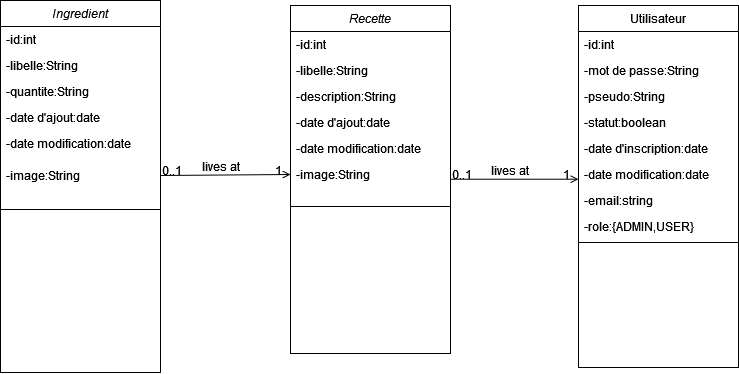

The diagram above was exported from draw.io. Its source (the exported page's mxGraphModel, read from the mxfile embedded in the PNG):
<mxGraphModel dx="1841" dy="551" grid="1" gridSize="10" guides="1" tooltips="1" connect="1" arrows="1" fold="1" page="1" pageScale="1" pageWidth="827" pageHeight="1169" math="0" shadow="0">
  <root>
    <mxCell id="WIyWlLk6GJQsqaUBKTNV-0" />
    <mxCell id="WIyWlLk6GJQsqaUBKTNV-1" parent="WIyWlLk6GJQsqaUBKTNV-0" />
    <mxCell id="zkfFHV4jXpPFQw0GAbJ--0" value="Recette" style="swimlane;fontStyle=2;align=center;verticalAlign=top;childLayout=stackLayout;horizontal=1;startSize=26;horizontalStack=0;resizeParent=1;resizeLast=0;collapsible=1;marginBottom=0;rounded=0;shadow=0;strokeWidth=1;" parent="WIyWlLk6GJQsqaUBKTNV-1" vertex="1">
      <mxGeometry x="220" y="120" width="160" height="348" as="geometry">
        <mxRectangle x="230" y="140" width="160" height="26" as="alternateBounds" />
      </mxGeometry>
    </mxCell>
    <mxCell id="zkfFHV4jXpPFQw0GAbJ--1" value="-id:int" style="text;align=left;verticalAlign=top;spacingLeft=4;spacingRight=4;overflow=hidden;rotatable=0;points=[[0,0.5],[1,0.5]];portConstraint=eastwest;" parent="zkfFHV4jXpPFQw0GAbJ--0" vertex="1">
      <mxGeometry y="26" width="160" height="26" as="geometry" />
    </mxCell>
    <mxCell id="zkfFHV4jXpPFQw0GAbJ--2" value="-libelle:String" style="text;align=left;verticalAlign=top;spacingLeft=4;spacingRight=4;overflow=hidden;rotatable=0;points=[[0,0.5],[1,0.5]];portConstraint=eastwest;rounded=0;shadow=0;html=0;" parent="zkfFHV4jXpPFQw0GAbJ--0" vertex="1">
      <mxGeometry y="52" width="160" height="26" as="geometry" />
    </mxCell>
    <mxCell id="zkfFHV4jXpPFQw0GAbJ--3" value="-description:String" style="text;align=left;verticalAlign=top;spacingLeft=4;spacingRight=4;overflow=hidden;rotatable=0;points=[[0,0.5],[1,0.5]];portConstraint=eastwest;rounded=0;shadow=0;html=0;" parent="zkfFHV4jXpPFQw0GAbJ--0" vertex="1">
      <mxGeometry y="78" width="160" height="26" as="geometry" />
    </mxCell>
    <mxCell id="CrVthWvBHlqXzkGM2ZqE-13" value="-date d'ajout:date" style="text;align=left;verticalAlign=top;spacingLeft=4;spacingRight=4;overflow=hidden;rotatable=0;points=[[0,0.5],[1,0.5]];portConstraint=eastwest;rounded=0;shadow=0;html=0;" vertex="1" parent="zkfFHV4jXpPFQw0GAbJ--0">
      <mxGeometry y="104" width="160" height="26" as="geometry" />
    </mxCell>
    <mxCell id="CrVthWvBHlqXzkGM2ZqE-14" value="-date modification:date" style="text;align=left;verticalAlign=top;spacingLeft=4;spacingRight=4;overflow=hidden;rotatable=0;points=[[0,0.5],[1,0.5]];portConstraint=eastwest;rounded=0;shadow=0;html=0;" vertex="1" parent="zkfFHV4jXpPFQw0GAbJ--0">
      <mxGeometry y="130" width="160" height="26" as="geometry" />
    </mxCell>
    <mxCell id="CrVthWvBHlqXzkGM2ZqE-15" value="-image:String" style="text;align=left;verticalAlign=top;spacingLeft=4;spacingRight=4;overflow=hidden;rotatable=0;points=[[0,0.5],[1,0.5]];portConstraint=eastwest;rounded=0;shadow=0;html=0;" vertex="1" parent="zkfFHV4jXpPFQw0GAbJ--0">
      <mxGeometry y="156" width="160" height="26" as="geometry" />
    </mxCell>
    <mxCell id="zkfFHV4jXpPFQw0GAbJ--4" value="" style="line;html=1;strokeWidth=1;align=left;verticalAlign=middle;spacingTop=-1;spacingLeft=3;spacingRight=3;rotatable=0;labelPosition=right;points=[];portConstraint=eastwest;" parent="zkfFHV4jXpPFQw0GAbJ--0" vertex="1">
      <mxGeometry y="182" width="160" height="38" as="geometry" />
    </mxCell>
    <mxCell id="zkfFHV4jXpPFQw0GAbJ--17" value="Utilisateur" style="swimlane;fontStyle=0;align=center;verticalAlign=top;childLayout=stackLayout;horizontal=1;startSize=26;horizontalStack=0;resizeParent=1;resizeLast=0;collapsible=1;marginBottom=0;rounded=0;shadow=0;strokeWidth=1;" parent="WIyWlLk6GJQsqaUBKTNV-1" vertex="1">
      <mxGeometry x="508" y="120" width="160" height="362" as="geometry">
        <mxRectangle x="550" y="140" width="160" height="26" as="alternateBounds" />
      </mxGeometry>
    </mxCell>
    <mxCell id="zkfFHV4jXpPFQw0GAbJ--18" value="-id:int" style="text;align=left;verticalAlign=top;spacingLeft=4;spacingRight=4;overflow=hidden;rotatable=0;points=[[0,0.5],[1,0.5]];portConstraint=eastwest;" parent="zkfFHV4jXpPFQw0GAbJ--17" vertex="1">
      <mxGeometry y="26" width="160" height="26" as="geometry" />
    </mxCell>
    <mxCell id="zkfFHV4jXpPFQw0GAbJ--19" value="-mot de passe:String" style="text;align=left;verticalAlign=top;spacingLeft=4;spacingRight=4;overflow=hidden;rotatable=0;points=[[0,0.5],[1,0.5]];portConstraint=eastwest;rounded=0;shadow=0;html=0;" parent="zkfFHV4jXpPFQw0GAbJ--17" vertex="1">
      <mxGeometry y="52" width="160" height="26" as="geometry" />
    </mxCell>
    <mxCell id="CrVthWvBHlqXzkGM2ZqE-11" value="-pseudo:String        " style="text;align=left;verticalAlign=top;spacingLeft=4;spacingRight=4;overflow=hidden;rotatable=0;points=[[0,0.5],[1,0.5]];portConstraint=eastwest;" vertex="1" parent="zkfFHV4jXpPFQw0GAbJ--17">
      <mxGeometry y="78" width="160" height="26" as="geometry" />
    </mxCell>
    <mxCell id="zkfFHV4jXpPFQw0GAbJ--20" value="-statut:boolean" style="text;align=left;verticalAlign=top;spacingLeft=4;spacingRight=4;overflow=hidden;rotatable=0;points=[[0,0.5],[1,0.5]];portConstraint=eastwest;rounded=0;shadow=0;html=0;" parent="zkfFHV4jXpPFQw0GAbJ--17" vertex="1">
      <mxGeometry y="104" width="160" height="26" as="geometry" />
    </mxCell>
    <mxCell id="zkfFHV4jXpPFQw0GAbJ--21" value="-date d'inscription:date" style="text;align=left;verticalAlign=top;spacingLeft=4;spacingRight=4;overflow=hidden;rotatable=0;points=[[0,0.5],[1,0.5]];portConstraint=eastwest;rounded=0;shadow=0;html=0;" parent="zkfFHV4jXpPFQw0GAbJ--17" vertex="1">
      <mxGeometry y="130" width="160" height="26" as="geometry" />
    </mxCell>
    <mxCell id="zkfFHV4jXpPFQw0GAbJ--22" value="-date modification:date" style="text;align=left;verticalAlign=top;spacingLeft=4;spacingRight=4;overflow=hidden;rotatable=0;points=[[0,0.5],[1,0.5]];portConstraint=eastwest;rounded=0;shadow=0;html=0;" parent="zkfFHV4jXpPFQw0GAbJ--17" vertex="1">
      <mxGeometry y="156" width="160" height="26" as="geometry" />
    </mxCell>
    <mxCell id="CrVthWvBHlqXzkGM2ZqE-9" value="-email:string" style="text;align=left;verticalAlign=top;spacingLeft=4;spacingRight=4;overflow=hidden;rotatable=0;points=[[0,0.5],[1,0.5]];portConstraint=eastwest;rounded=0;shadow=0;html=0;" vertex="1" parent="zkfFHV4jXpPFQw0GAbJ--17">
      <mxGeometry y="182" width="160" height="26" as="geometry" />
    </mxCell>
    <mxCell id="CrVthWvBHlqXzkGM2ZqE-12" value="-role:{ADMIN,USER}" style="text;align=left;verticalAlign=top;spacingLeft=4;spacingRight=4;overflow=hidden;rotatable=0;points=[[0,0.5],[1,0.5]];portConstraint=eastwest;rounded=0;shadow=0;html=0;" vertex="1" parent="zkfFHV4jXpPFQw0GAbJ--17">
      <mxGeometry y="208" width="160" height="26" as="geometry" />
    </mxCell>
    <mxCell id="zkfFHV4jXpPFQw0GAbJ--23" value="" style="line;html=1;strokeWidth=1;align=left;verticalAlign=middle;spacingTop=-1;spacingLeft=3;spacingRight=3;rotatable=0;labelPosition=right;points=[];portConstraint=eastwest;" parent="zkfFHV4jXpPFQw0GAbJ--17" vertex="1">
      <mxGeometry y="234" width="160" height="6" as="geometry" />
    </mxCell>
    <mxCell id="zkfFHV4jXpPFQw0GAbJ--26" value="" style="endArrow=open;shadow=0;strokeWidth=1;rounded=0;endFill=1;edgeStyle=elbowEdgeStyle;elbow=vertical;" parent="WIyWlLk6GJQsqaUBKTNV-1" source="zkfFHV4jXpPFQw0GAbJ--0" target="zkfFHV4jXpPFQw0GAbJ--17" edge="1">
      <mxGeometry x="0.5" y="41" relative="1" as="geometry">
        <mxPoint x="380" y="192" as="sourcePoint" />
        <mxPoint x="540" y="192" as="targetPoint" />
        <mxPoint x="-40" y="32" as="offset" />
      </mxGeometry>
    </mxCell>
    <mxCell id="zkfFHV4jXpPFQw0GAbJ--27" value="0..1" style="resizable=0;align=left;verticalAlign=bottom;labelBackgroundColor=none;fontSize=12;" parent="zkfFHV4jXpPFQw0GAbJ--26" connectable="0" vertex="1">
      <mxGeometry x="-1" relative="1" as="geometry">
        <mxPoint y="4" as="offset" />
      </mxGeometry>
    </mxCell>
    <mxCell id="zkfFHV4jXpPFQw0GAbJ--28" value="1" style="resizable=0;align=right;verticalAlign=bottom;labelBackgroundColor=none;fontSize=12;" parent="zkfFHV4jXpPFQw0GAbJ--26" connectable="0" vertex="1">
      <mxGeometry x="1" relative="1" as="geometry">
        <mxPoint x="-7" y="4" as="offset" />
      </mxGeometry>
    </mxCell>
    <mxCell id="zkfFHV4jXpPFQw0GAbJ--29" value="lives at" style="text;html=1;resizable=0;points=[];;align=center;verticalAlign=middle;labelBackgroundColor=none;rounded=0;shadow=0;strokeWidth=1;fontSize=12;" parent="zkfFHV4jXpPFQw0GAbJ--26" vertex="1" connectable="0">
      <mxGeometry x="0.5" y="49" relative="1" as="geometry">
        <mxPoint x="-38" y="40" as="offset" />
      </mxGeometry>
    </mxCell>
    <mxCell id="CrVthWvBHlqXzkGM2ZqE-0" value="Ingredient" style="swimlane;fontStyle=2;align=center;verticalAlign=top;childLayout=stackLayout;horizontal=1;startSize=26;horizontalStack=0;resizeParent=1;resizeLast=0;collapsible=1;marginBottom=0;rounded=0;shadow=0;strokeWidth=1;" vertex="1" parent="WIyWlLk6GJQsqaUBKTNV-1">
      <mxGeometry x="-70" y="115" width="160" height="372" as="geometry">
        <mxRectangle x="230" y="140" width="160" height="26" as="alternateBounds" />
      </mxGeometry>
    </mxCell>
    <mxCell id="CrVthWvBHlqXzkGM2ZqE-1" value="-id:int" style="text;align=left;verticalAlign=top;spacingLeft=4;spacingRight=4;overflow=hidden;rotatable=0;points=[[0,0.5],[1,0.5]];portConstraint=eastwest;" vertex="1" parent="CrVthWvBHlqXzkGM2ZqE-0">
      <mxGeometry y="26" width="160" height="26" as="geometry" />
    </mxCell>
    <mxCell id="CrVthWvBHlqXzkGM2ZqE-18" value="-libelle:String" style="text;align=left;verticalAlign=top;spacingLeft=4;spacingRight=4;overflow=hidden;rotatable=0;points=[[0,0.5],[1,0.5]];portConstraint=eastwest;rounded=0;shadow=0;html=0;" vertex="1" parent="CrVthWvBHlqXzkGM2ZqE-0">
      <mxGeometry y="52" width="160" height="26" as="geometry" />
    </mxCell>
    <mxCell id="CrVthWvBHlqXzkGM2ZqE-16" value="-quantite:String" style="text;align=left;verticalAlign=top;spacingLeft=4;spacingRight=4;overflow=hidden;rotatable=0;points=[[0,0.5],[1,0.5]];portConstraint=eastwest;rounded=0;shadow=0;html=0;" vertex="1" parent="CrVthWvBHlqXzkGM2ZqE-0">
      <mxGeometry y="78" width="160" height="26" as="geometry" />
    </mxCell>
    <mxCell id="CrVthWvBHlqXzkGM2ZqE-2" value="-date d'ajout:date" style="text;align=left;verticalAlign=top;spacingLeft=4;spacingRight=4;overflow=hidden;rotatable=0;points=[[0,0.5],[1,0.5]];portConstraint=eastwest;rounded=0;shadow=0;html=0;" vertex="1" parent="CrVthWvBHlqXzkGM2ZqE-0">
      <mxGeometry y="104" width="160" height="26" as="geometry" />
    </mxCell>
    <mxCell id="CrVthWvBHlqXzkGM2ZqE-3" value="-date modification:date" style="text;align=left;verticalAlign=top;spacingLeft=4;spacingRight=4;overflow=hidden;rotatable=0;points=[[0,0.5],[1,0.5]];portConstraint=eastwest;rounded=0;shadow=0;html=0;" vertex="1" parent="CrVthWvBHlqXzkGM2ZqE-0">
      <mxGeometry y="130" width="160" height="32" as="geometry" />
    </mxCell>
    <mxCell id="CrVthWvBHlqXzkGM2ZqE-17" value="-image:String" style="text;align=left;verticalAlign=top;spacingLeft=4;spacingRight=4;overflow=hidden;rotatable=0;points=[[0,0.5],[1,0.5]];portConstraint=eastwest;rounded=0;shadow=0;html=0;" vertex="1" parent="CrVthWvBHlqXzkGM2ZqE-0">
      <mxGeometry y="162" width="160" height="26" as="geometry" />
    </mxCell>
    <mxCell id="CrVthWvBHlqXzkGM2ZqE-4" value="" style="line;html=1;strokeWidth=1;align=left;verticalAlign=middle;spacingTop=-1;spacingLeft=3;spacingRight=3;rotatable=0;labelPosition=right;points=[];portConstraint=eastwest;" vertex="1" parent="CrVthWvBHlqXzkGM2ZqE-0">
      <mxGeometry y="188" width="160" height="42" as="geometry" />
    </mxCell>
    <mxCell id="CrVthWvBHlqXzkGM2ZqE-5" value="" style="endArrow=open;shadow=0;strokeWidth=1;rounded=0;endFill=1;edgeStyle=elbowEdgeStyle;elbow=vertical;exitX=1;exitY=0.5;exitDx=0;exitDy=0;entryX=0;entryY=0.5;entryDx=0;entryDy=0;" edge="1" parent="WIyWlLk6GJQsqaUBKTNV-1" source="CrVthWvBHlqXzkGM2ZqE-17" target="CrVthWvBHlqXzkGM2ZqE-15">
      <mxGeometry x="0.5" y="41" relative="1" as="geometry">
        <mxPoint x="90" y="230" as="sourcePoint" />
        <mxPoint x="220" y="188.41" as="targetPoint" />
        <mxPoint x="-40" y="32" as="offset" />
      </mxGeometry>
    </mxCell>
    <mxCell id="CrVthWvBHlqXzkGM2ZqE-6" value="0..1" style="resizable=0;align=left;verticalAlign=bottom;labelBackgroundColor=none;fontSize=12;" connectable="0" vertex="1" parent="CrVthWvBHlqXzkGM2ZqE-5">
      <mxGeometry x="-1" relative="1" as="geometry">
        <mxPoint y="4" as="offset" />
      </mxGeometry>
    </mxCell>
    <mxCell id="CrVthWvBHlqXzkGM2ZqE-7" value="1" style="resizable=0;align=right;verticalAlign=bottom;labelBackgroundColor=none;fontSize=12;" connectable="0" vertex="1" parent="CrVthWvBHlqXzkGM2ZqE-5">
      <mxGeometry x="1" relative="1" as="geometry">
        <mxPoint x="-7" y="4" as="offset" />
      </mxGeometry>
    </mxCell>
    <mxCell id="CrVthWvBHlqXzkGM2ZqE-8" value="lives at" style="text;html=1;resizable=0;points=[];;align=center;verticalAlign=middle;labelBackgroundColor=none;rounded=0;shadow=0;strokeWidth=1;fontSize=12;" vertex="1" connectable="0" parent="CrVthWvBHlqXzkGM2ZqE-5">
      <mxGeometry x="0.5" y="49" relative="1" as="geometry">
        <mxPoint x="-38" y="40" as="offset" />
      </mxGeometry>
    </mxCell>
  </root>
</mxGraphModel>